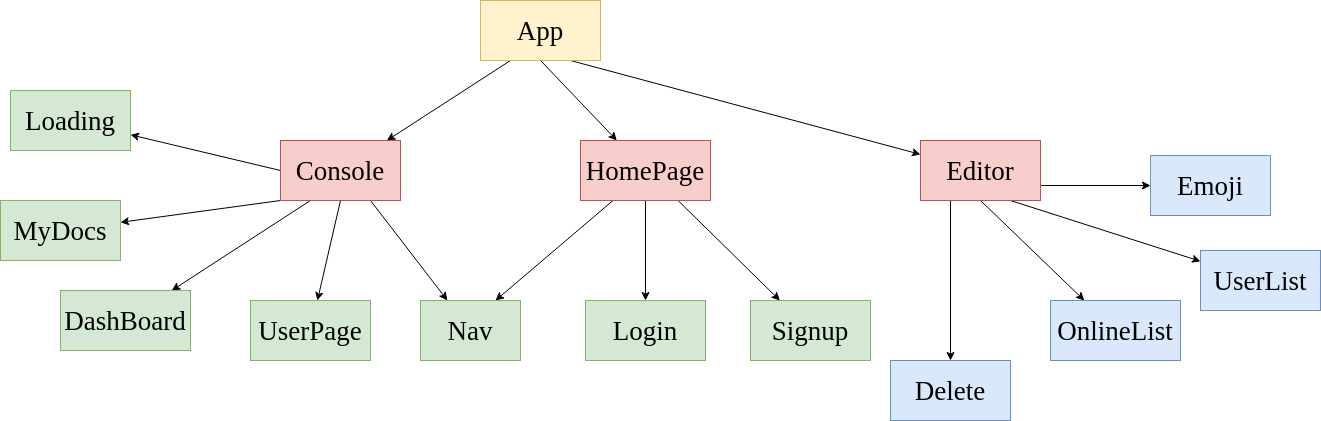

The diagram above was exported from draw.io. Its source (the exported page's mxGraphModel, read from the mxfile embedded in the PNG):
<mxGraphModel dx="2175" dy="764" grid="1" gridSize="10" guides="1" tooltips="1" connect="1" arrows="1" fold="1" page="1" pageScale="1" pageWidth="827" pageHeight="1169" math="0" shadow="0">
  <root>
    <mxCell id="0" />
    <mxCell id="1" parent="0" />
    <mxCell id="sL--nxUYknaL3YiAqIaj-2" style="rounded=0;orthogonalLoop=1;jettySize=auto;html=1;exitX=0.25;exitY=1;exitDx=0;exitDy=0;fontFamily=Times New Roman;fontSize=27;fillColor=#f8cecc;strokeColor=#000000;" edge="1" parent="1" source="sL--nxUYknaL3YiAqIaj-1" target="sL--nxUYknaL3YiAqIaj-3">
      <mxGeometry relative="1" as="geometry">
        <mxPoint x="220" y="220" as="targetPoint" />
      </mxGeometry>
    </mxCell>
    <mxCell id="sL--nxUYknaL3YiAqIaj-15" style="edgeStyle=none;rounded=0;orthogonalLoop=1;jettySize=auto;html=1;exitX=0.5;exitY=1;exitDx=0;exitDy=0;fontFamily=Times New Roman;fontSize=27;strokeColor=#000000;" edge="1" parent="1" source="sL--nxUYknaL3YiAqIaj-1" target="sL--nxUYknaL3YiAqIaj-16">
      <mxGeometry relative="1" as="geometry">
        <mxPoint x="500" y="190" as="targetPoint" />
      </mxGeometry>
    </mxCell>
    <mxCell id="sL--nxUYknaL3YiAqIaj-22" style="edgeStyle=none;rounded=0;orthogonalLoop=1;jettySize=auto;html=1;exitX=0.75;exitY=1;exitDx=0;exitDy=0;fontFamily=Times New Roman;fontSize=27;strokeColor=#000000;" edge="1" parent="1" source="sL--nxUYknaL3YiAqIaj-1" target="sL--nxUYknaL3YiAqIaj-23">
      <mxGeometry relative="1" as="geometry">
        <mxPoint x="800" y="190" as="targetPoint" />
      </mxGeometry>
    </mxCell>
    <mxCell id="sL--nxUYknaL3YiAqIaj-1" value="&lt;font style=&quot;font-size: 27px&quot; face=&quot;Times New Roman&quot;&gt;App&lt;/font&gt;" style="rounded=0;whiteSpace=wrap;html=1;fillColor=#fff2cc;strokeColor=#d6b656;" vertex="1" parent="1">
      <mxGeometry x="370" y="50" width="120" height="60" as="geometry" />
    </mxCell>
    <mxCell id="sL--nxUYknaL3YiAqIaj-4" style="edgeStyle=none;rounded=0;orthogonalLoop=1;jettySize=auto;html=1;exitX=0;exitY=0.5;exitDx=0;exitDy=0;fontFamily=Times New Roman;fontSize=27;" edge="1" parent="1" source="sL--nxUYknaL3YiAqIaj-3" target="sL--nxUYknaL3YiAqIaj-14">
      <mxGeometry relative="1" as="geometry">
        <mxPoint x="60" y="180" as="targetPoint" />
      </mxGeometry>
    </mxCell>
    <mxCell id="sL--nxUYknaL3YiAqIaj-5" style="edgeStyle=none;rounded=0;orthogonalLoop=1;jettySize=auto;html=1;exitX=0;exitY=1;exitDx=0;exitDy=0;fontFamily=Times New Roman;fontSize=27;" edge="1" parent="1" source="sL--nxUYknaL3YiAqIaj-3" target="sL--nxUYknaL3YiAqIaj-13">
      <mxGeometry relative="1" as="geometry">
        <mxPoint x="30" y="280" as="targetPoint" />
      </mxGeometry>
    </mxCell>
    <mxCell id="sL--nxUYknaL3YiAqIaj-6" style="edgeStyle=none;rounded=0;orthogonalLoop=1;jettySize=auto;html=1;exitX=0.25;exitY=1;exitDx=0;exitDy=0;fontFamily=Times New Roman;fontSize=27;fillColor=#d5e8d4;strokeColor=#000000;" edge="1" parent="1" source="sL--nxUYknaL3YiAqIaj-3" target="sL--nxUYknaL3YiAqIaj-12">
      <mxGeometry relative="1" as="geometry">
        <mxPoint x="90" y="350" as="targetPoint" />
      </mxGeometry>
    </mxCell>
    <mxCell id="sL--nxUYknaL3YiAqIaj-7" style="edgeStyle=none;rounded=0;orthogonalLoop=1;jettySize=auto;html=1;exitX=0.5;exitY=1;exitDx=0;exitDy=0;fontFamily=Times New Roman;fontSize=27;" edge="1" parent="1" source="sL--nxUYknaL3YiAqIaj-3" target="sL--nxUYknaL3YiAqIaj-11">
      <mxGeometry relative="1" as="geometry">
        <mxPoint x="210" y="370" as="targetPoint" />
      </mxGeometry>
    </mxCell>
    <mxCell id="sL--nxUYknaL3YiAqIaj-8" style="edgeStyle=none;rounded=0;orthogonalLoop=1;jettySize=auto;html=1;exitX=0.75;exitY=1;exitDx=0;exitDy=0;fontFamily=Times New Roman;fontSize=27;" edge="1" parent="1" source="sL--nxUYknaL3YiAqIaj-3" target="sL--nxUYknaL3YiAqIaj-9">
      <mxGeometry relative="1" as="geometry">
        <mxPoint x="300" y="360" as="targetPoint" />
      </mxGeometry>
    </mxCell>
    <mxCell id="sL--nxUYknaL3YiAqIaj-3" value="Console" style="rounded=0;whiteSpace=wrap;html=1;fontFamily=Times New Roman;fontSize=27;fillColor=#f8cecc;strokeColor=#b85450;" vertex="1" parent="1">
      <mxGeometry x="170" y="190" width="120" height="60" as="geometry" />
    </mxCell>
    <mxCell id="sL--nxUYknaL3YiAqIaj-9" value="Nav" style="rounded=0;whiteSpace=wrap;html=1;fontFamily=Times New Roman;fontSize=27;fillColor=#d5e8d4;strokeColor=#82b366;" vertex="1" parent="1">
      <mxGeometry x="310" y="350" width="100" height="60" as="geometry" />
    </mxCell>
    <mxCell id="sL--nxUYknaL3YiAqIaj-11" value="UserPage" style="rounded=0;whiteSpace=wrap;html=1;fontFamily=Times New Roman;fontSize=27;fillColor=#d5e8d4;strokeColor=#82b366;" vertex="1" parent="1">
      <mxGeometry x="140" y="350" width="120" height="60" as="geometry" />
    </mxCell>
    <mxCell id="sL--nxUYknaL3YiAqIaj-12" value="DashBoard" style="rounded=0;whiteSpace=wrap;html=1;fontFamily=Times New Roman;fontSize=27;fillColor=#d5e8d4;strokeColor=#82b366;" vertex="1" parent="1">
      <mxGeometry x="-50" y="340" width="130" height="60" as="geometry" />
    </mxCell>
    <mxCell id="sL--nxUYknaL3YiAqIaj-13" value="MyDocs" style="rounded=0;whiteSpace=wrap;html=1;fontFamily=Times New Roman;fontSize=27;fillColor=#d5e8d4;strokeColor=#82b366;" vertex="1" parent="1">
      <mxGeometry x="-110" y="250" width="120" height="60" as="geometry" />
    </mxCell>
    <mxCell id="sL--nxUYknaL3YiAqIaj-14" value="Loading" style="rounded=0;whiteSpace=wrap;html=1;fontFamily=Times New Roman;fontSize=27;fillColor=#d5e8d4;strokeColor=#82b366;" vertex="1" parent="1">
      <mxGeometry x="-100" y="140" width="120" height="60" as="geometry" />
    </mxCell>
    <mxCell id="sL--nxUYknaL3YiAqIaj-17" style="edgeStyle=none;rounded=0;orthogonalLoop=1;jettySize=auto;html=1;exitX=0.25;exitY=1;exitDx=0;exitDy=0;entryX=0.75;entryY=0;entryDx=0;entryDy=0;fontFamily=Times New Roman;fontSize=27;strokeColor=#000000;" edge="1" parent="1" source="sL--nxUYknaL3YiAqIaj-16" target="sL--nxUYknaL3YiAqIaj-9">
      <mxGeometry relative="1" as="geometry" />
    </mxCell>
    <mxCell id="sL--nxUYknaL3YiAqIaj-18" style="edgeStyle=none;rounded=0;orthogonalLoop=1;jettySize=auto;html=1;exitX=0.5;exitY=1;exitDx=0;exitDy=0;fontFamily=Times New Roman;fontSize=27;strokeColor=#000000;fillColor=#d5e8d4;" edge="1" parent="1" source="sL--nxUYknaL3YiAqIaj-16" target="sL--nxUYknaL3YiAqIaj-19">
      <mxGeometry relative="1" as="geometry">
        <mxPoint x="535" y="350" as="targetPoint" />
      </mxGeometry>
    </mxCell>
    <mxCell id="sL--nxUYknaL3YiAqIaj-20" style="edgeStyle=none;rounded=0;orthogonalLoop=1;jettySize=auto;html=1;exitX=0.75;exitY=1;exitDx=0;exitDy=0;fontFamily=Times New Roman;fontSize=27;strokeColor=#000000;" edge="1" parent="1" source="sL--nxUYknaL3YiAqIaj-16" target="sL--nxUYknaL3YiAqIaj-21">
      <mxGeometry relative="1" as="geometry">
        <mxPoint x="690" y="350" as="targetPoint" />
      </mxGeometry>
    </mxCell>
    <mxCell id="sL--nxUYknaL3YiAqIaj-16" value="HomePage" style="rounded=0;whiteSpace=wrap;html=1;fontFamily=Times New Roman;fontSize=27;fillColor=#f8cecc;strokeColor=#b85450;" vertex="1" parent="1">
      <mxGeometry x="470" y="190" width="130" height="60" as="geometry" />
    </mxCell>
    <mxCell id="sL--nxUYknaL3YiAqIaj-19" value="Login" style="rounded=0;whiteSpace=wrap;html=1;fontFamily=Times New Roman;fontSize=27;fillColor=#d5e8d4;strokeColor=#82b366;" vertex="1" parent="1">
      <mxGeometry x="475" y="350" width="120" height="60" as="geometry" />
    </mxCell>
    <mxCell id="sL--nxUYknaL3YiAqIaj-21" value="Signup" style="rounded=0;whiteSpace=wrap;html=1;fontFamily=Times New Roman;fontSize=27;fillColor=#d5e8d4;strokeColor=#82b366;" vertex="1" parent="1">
      <mxGeometry x="640" y="350" width="120" height="60" as="geometry" />
    </mxCell>
    <mxCell id="sL--nxUYknaL3YiAqIaj-24" style="edgeStyle=none;rounded=0;orthogonalLoop=1;jettySize=auto;html=1;exitX=0.25;exitY=1;exitDx=0;exitDy=0;fontFamily=Times New Roman;fontSize=27;strokeColor=#000000;fillColor=#dae8fc;" edge="1" parent="1" source="sL--nxUYknaL3YiAqIaj-23" target="sL--nxUYknaL3YiAqIaj-27">
      <mxGeometry relative="1" as="geometry">
        <mxPoint x="880" y="350" as="targetPoint" />
      </mxGeometry>
    </mxCell>
    <mxCell id="sL--nxUYknaL3YiAqIaj-28" style="edgeStyle=none;rounded=0;orthogonalLoop=1;jettySize=auto;html=1;exitX=0.5;exitY=1;exitDx=0;exitDy=0;fontFamily=Times New Roman;fontSize=27;strokeColor=#000000;" edge="1" parent="1" source="sL--nxUYknaL3YiAqIaj-23" target="sL--nxUYknaL3YiAqIaj-29">
      <mxGeometry relative="1" as="geometry">
        <mxPoint x="1000" y="380" as="targetPoint" />
      </mxGeometry>
    </mxCell>
    <mxCell id="sL--nxUYknaL3YiAqIaj-30" style="edgeStyle=none;rounded=0;orthogonalLoop=1;jettySize=auto;html=1;exitX=0.75;exitY=1;exitDx=0;exitDy=0;fontFamily=Times New Roman;fontSize=27;strokeColor=#000000;" edge="1" parent="1" source="sL--nxUYknaL3YiAqIaj-23" target="sL--nxUYknaL3YiAqIaj-31">
      <mxGeometry relative="1" as="geometry">
        <mxPoint x="1090" y="300" as="targetPoint" />
      </mxGeometry>
    </mxCell>
    <mxCell id="sL--nxUYknaL3YiAqIaj-32" style="edgeStyle=none;rounded=0;orthogonalLoop=1;jettySize=auto;html=1;exitX=1;exitY=0.75;exitDx=0;exitDy=0;fontFamily=Times New Roman;fontSize=27;strokeColor=#000000;" edge="1" parent="1" source="sL--nxUYknaL3YiAqIaj-23" target="sL--nxUYknaL3YiAqIaj-33">
      <mxGeometry relative="1" as="geometry">
        <mxPoint x="1100" y="235" as="targetPoint" />
      </mxGeometry>
    </mxCell>
    <mxCell id="sL--nxUYknaL3YiAqIaj-23" value="Editor" style="rounded=0;whiteSpace=wrap;html=1;fontFamily=Times New Roman;fontSize=27;fillColor=#f8cecc;strokeColor=#b85450;" vertex="1" parent="1">
      <mxGeometry x="810" y="190" width="120" height="60" as="geometry" />
    </mxCell>
    <mxCell id="sL--nxUYknaL3YiAqIaj-27" value="Delete" style="rounded=0;whiteSpace=wrap;html=1;fontFamily=Times New Roman;fontSize=27;fillColor=#dae8fc;strokeColor=#6c8ebf;" vertex="1" parent="1">
      <mxGeometry x="780" y="410" width="120" height="60" as="geometry" />
    </mxCell>
    <mxCell id="sL--nxUYknaL3YiAqIaj-29" value="OnlineList" style="rounded=0;whiteSpace=wrap;html=1;fontFamily=Times New Roman;fontSize=27;direction=west;fillColor=#dae8fc;strokeColor=#6c8ebf;" vertex="1" parent="1">
      <mxGeometry x="940" y="350" width="130" height="60" as="geometry" />
    </mxCell>
    <mxCell id="sL--nxUYknaL3YiAqIaj-31" value="UserList" style="rounded=0;whiteSpace=wrap;html=1;fontFamily=Times New Roman;fontSize=27;fillColor=#dae8fc;strokeColor=#6c8ebf;" vertex="1" parent="1">
      <mxGeometry x="1090" y="300" width="120" height="60" as="geometry" />
    </mxCell>
    <mxCell id="sL--nxUYknaL3YiAqIaj-33" value="Emoji" style="rounded=0;whiteSpace=wrap;html=1;fontFamily=Times New Roman;fontSize=27;fillColor=#dae8fc;strokeColor=#6c8ebf;" vertex="1" parent="1">
      <mxGeometry x="1040" y="205" width="120" height="60" as="geometry" />
    </mxCell>
  </root>
</mxGraphModel>